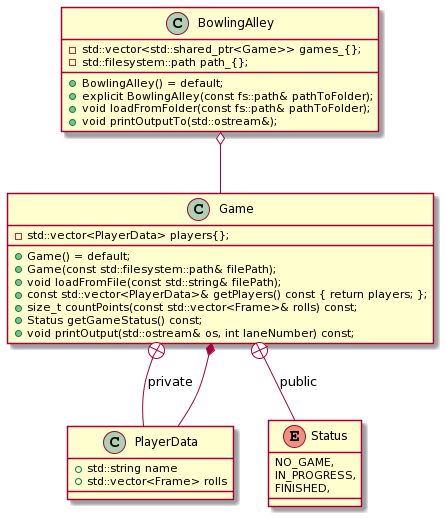

The diagram above was rendered by PlantUML. Its source (embedded in the PNG):
@startuml
class PlayerData{
    +std::string name
    +std::vector<Frame> rolls
}
class Game{
    -std::vector<PlayerData> players{};
    +Game() = default;
    +Game(const std::filesystem::path& filePath);
    +void loadFromFile(const std::string& filePath);
    +const std::vector<PlayerData>& getPlayers() const { return players; };
    +size_t countPoints(const std::vector<Frame>& rolls) const;
    +Status getGameStatus() const;
    +void printOutput(std::ostream& os, int laneNumber) const;
}

enum Status{
        NO_GAME,
        IN_PROGRESS,
        FINISHED,
}

class BowlingAlley{
    -std::vector<std::shared_ptr<Game>> games_{};
    -std::filesystem::path path_{};
    +BowlingAlley() = default;
    +explicit BowlingAlley(const fs::path& pathToFolder);
    +void loadFromFolder(const fs::path& pathToFolder);
    +void printOutputTo(std::ostream&);
}
Game +--  PlayerData : private
Game +-- Status : public
Game *-- PlayerData
BowlingAlley o-- Game
@enduml